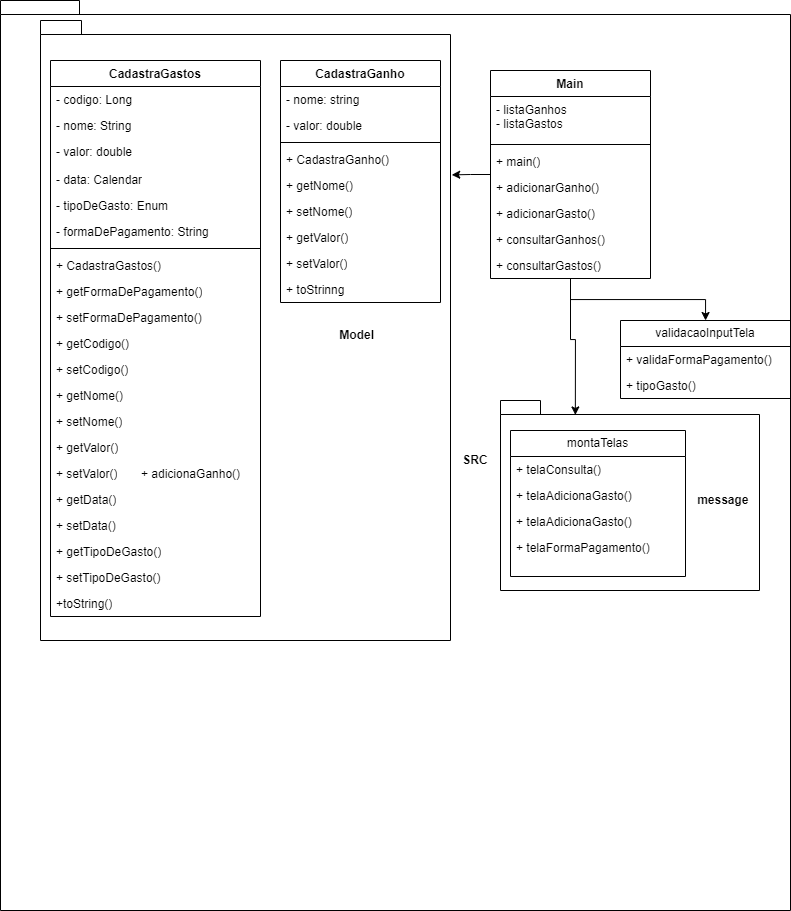

The diagram above was exported from draw.io. Its source (the exported page's mxGraphModel, read from the mxfile embedded in the PNG):
<mxGraphModel dx="1318" dy="560" grid="1" gridSize="10" guides="1" tooltips="1" connect="1" arrows="1" fold="1" page="1" pageScale="1" pageWidth="850" pageHeight="1100" background="none" math="0" shadow="0">
  <root>
    <mxCell id="0" />
    <mxCell id="1" parent="0" />
    <mxCell id="DunsdG1bufm3EdBAIHA4-65" value="&lt;span style=&quot;white-space: pre;&quot;&gt; &lt;/span&gt;&lt;span style=&quot;white-space: pre;&quot;&gt; &lt;/span&gt;&lt;span style=&quot;white-space: pre;&quot;&gt; &lt;/span&gt;&lt;span style=&quot;white-space: pre;&quot;&gt; &lt;/span&gt;&lt;span style=&quot;white-space: pre;&quot;&gt; &lt;/span&gt;&lt;span style=&quot;white-space: pre;&quot;&gt; &lt;/span&gt;SRC" style="shape=folder;fontStyle=1;spacingTop=10;tabWidth=40;tabHeight=14;tabPosition=left;html=1;whiteSpace=wrap;" vertex="1" parent="1">
      <mxGeometry x="10" y="20" width="790" height="910" as="geometry" />
    </mxCell>
    <mxCell id="DunsdG1bufm3EdBAIHA4-63" style="edgeStyle=orthogonalEdgeStyle;rounded=0;orthogonalLoop=1;jettySize=auto;html=1;exitX=0;exitY=0;exitDx=149.5;exitDy=14;exitPerimeter=0;entryX=1;entryY=0;entryDx=0;entryDy=0;" edge="1" parent="1" source="DunsdG1bufm3EdBAIHA4-56" target="DunsdG1bufm3EdBAIHA4-10">
      <mxGeometry relative="1" as="geometry" />
    </mxCell>
    <mxCell id="DunsdG1bufm3EdBAIHA4-56" value="&lt;span style=&quot;white-space: pre;&quot;&gt; &lt;/span&gt;&lt;span style=&quot;white-space: pre;&quot;&gt; &lt;/span&gt;&lt;span style=&quot;white-space: pre;&quot;&gt; &lt;/span&gt;&lt;span style=&quot;white-space: pre;&quot;&gt; &lt;/span&gt;&lt;span style=&quot;white-space: pre;&quot;&gt; &lt;span style=&quot;white-space: pre;&quot;&gt; &lt;/span&gt;&lt;span style=&quot;white-space: pre;&quot;&gt; &lt;/span&gt;&lt;/span&gt;message" style="shape=folder;fontStyle=1;spacingTop=10;tabWidth=40;tabHeight=14;tabPosition=left;html=1;whiteSpace=wrap;" vertex="1" parent="1">
      <mxGeometry x="510" y="420" width="259" height="190" as="geometry" />
    </mxCell>
    <mxCell id="DunsdG1bufm3EdBAIHA4-55" value="&lt;span style=&quot;white-space: pre;&quot;&gt; &lt;/span&gt;&lt;span style=&quot;white-space: pre;&quot;&gt; &lt;/span&gt;&lt;span style=&quot;white-space: pre;&quot;&gt; &lt;/span&gt;&lt;span style=&quot;white-space: pre;&quot;&gt; &lt;/span&gt;&lt;span style=&quot;white-space: pre;&quot;&gt; &lt;/span&gt;&lt;span style=&quot;white-space: pre;&quot;&gt; &lt;/span&gt;&lt;span style=&quot;white-space: pre;&quot;&gt; &lt;/span&gt;&lt;span style=&quot;white-space: pre;&quot;&gt; &lt;/span&gt;&amp;nbsp; &amp;nbsp;Model" style="shape=folder;fontStyle=1;spacingTop=10;tabWidth=40;tabHeight=14;tabPosition=left;html=1;whiteSpace=wrap;" vertex="1" parent="1">
      <mxGeometry x="50" y="40" width="410" height="620" as="geometry" />
    </mxCell>
    <mxCell id="DunsdG1bufm3EdBAIHA4-58" style="edgeStyle=orthogonalEdgeStyle;rounded=0;orthogonalLoop=1;jettySize=auto;html=1;entryX=1.003;entryY=0.249;entryDx=0;entryDy=0;entryPerimeter=0;" edge="1" parent="1" source="DunsdG1bufm3EdBAIHA4-1" target="DunsdG1bufm3EdBAIHA4-55">
      <mxGeometry relative="1" as="geometry" />
    </mxCell>
    <mxCell id="DunsdG1bufm3EdBAIHA4-64" style="edgeStyle=orthogonalEdgeStyle;rounded=0;orthogonalLoop=1;jettySize=auto;html=1;entryX=0.289;entryY=0.076;entryDx=0;entryDy=0;entryPerimeter=0;" edge="1" parent="1" source="DunsdG1bufm3EdBAIHA4-1" target="DunsdG1bufm3EdBAIHA4-56">
      <mxGeometry relative="1" as="geometry" />
    </mxCell>
    <mxCell id="DunsdG1bufm3EdBAIHA4-66" style="edgeStyle=orthogonalEdgeStyle;rounded=0;orthogonalLoop=1;jettySize=auto;html=1;" edge="1" parent="1" source="DunsdG1bufm3EdBAIHA4-1" target="DunsdG1bufm3EdBAIHA4-5">
      <mxGeometry relative="1" as="geometry" />
    </mxCell>
    <mxCell id="DunsdG1bufm3EdBAIHA4-1" value="Main" style="swimlane;fontStyle=1;align=center;verticalAlign=top;childLayout=stackLayout;horizontal=1;startSize=26;horizontalStack=0;resizeParent=1;resizeParentMax=0;resizeLast=0;collapsible=1;marginBottom=0;whiteSpace=wrap;html=1;" vertex="1" parent="1">
      <mxGeometry x="500" y="90" width="160" height="208" as="geometry" />
    </mxCell>
    <mxCell id="DunsdG1bufm3EdBAIHA4-2" value="- listaGanhos&lt;br&gt;- listaGastos" style="text;strokeColor=none;fillColor=none;align=left;verticalAlign=top;spacingLeft=4;spacingRight=4;overflow=hidden;rotatable=0;points=[[0,0.5],[1,0.5]];portConstraint=eastwest;whiteSpace=wrap;html=1;" vertex="1" parent="DunsdG1bufm3EdBAIHA4-1">
      <mxGeometry y="26" width="160" height="44" as="geometry" />
    </mxCell>
    <mxCell id="DunsdG1bufm3EdBAIHA4-3" value="" style="line;strokeWidth=1;fillColor=none;align=left;verticalAlign=middle;spacingTop=-1;spacingLeft=3;spacingRight=3;rotatable=0;labelPosition=right;points=[];portConstraint=eastwest;strokeColor=inherit;" vertex="1" parent="DunsdG1bufm3EdBAIHA4-1">
      <mxGeometry y="70" width="160" height="8" as="geometry" />
    </mxCell>
    <mxCell id="DunsdG1bufm3EdBAIHA4-4" value="+ main()&lt;br&gt;" style="text;strokeColor=none;fillColor=none;align=left;verticalAlign=top;spacingLeft=4;spacingRight=4;overflow=hidden;rotatable=0;points=[[0,0.5],[1,0.5]];portConstraint=eastwest;whiteSpace=wrap;html=1;" vertex="1" parent="DunsdG1bufm3EdBAIHA4-1">
      <mxGeometry y="78" width="160" height="26" as="geometry" />
    </mxCell>
    <mxCell id="DunsdG1bufm3EdBAIHA4-51" value="+ adicionarGanho()" style="text;strokeColor=none;fillColor=none;align=left;verticalAlign=top;spacingLeft=4;spacingRight=4;overflow=hidden;rotatable=0;points=[[0,0.5],[1,0.5]];portConstraint=eastwest;whiteSpace=wrap;html=1;" vertex="1" parent="DunsdG1bufm3EdBAIHA4-1">
      <mxGeometry y="104" width="160" height="26" as="geometry" />
    </mxCell>
    <mxCell id="DunsdG1bufm3EdBAIHA4-50" value="+ adicionarGasto()" style="text;strokeColor=none;fillColor=none;align=left;verticalAlign=top;spacingLeft=4;spacingRight=4;overflow=hidden;rotatable=0;points=[[0,0.5],[1,0.5]];portConstraint=eastwest;whiteSpace=wrap;html=1;" vertex="1" parent="DunsdG1bufm3EdBAIHA4-1">
      <mxGeometry y="130" width="160" height="26" as="geometry" />
    </mxCell>
    <mxCell id="DunsdG1bufm3EdBAIHA4-49" value="+ consultarGanhos()" style="text;strokeColor=none;fillColor=none;align=left;verticalAlign=top;spacingLeft=4;spacingRight=4;overflow=hidden;rotatable=0;points=[[0,0.5],[1,0.5]];portConstraint=eastwest;whiteSpace=wrap;html=1;" vertex="1" parent="DunsdG1bufm3EdBAIHA4-1">
      <mxGeometry y="156" width="160" height="26" as="geometry" />
    </mxCell>
    <mxCell id="DunsdG1bufm3EdBAIHA4-52" value="+ consultarGastos()" style="text;strokeColor=none;fillColor=none;align=left;verticalAlign=top;spacingLeft=4;spacingRight=4;overflow=hidden;rotatable=0;points=[[0,0.5],[1,0.5]];portConstraint=eastwest;whiteSpace=wrap;html=1;" vertex="1" parent="DunsdG1bufm3EdBAIHA4-1">
      <mxGeometry y="182" width="160" height="26" as="geometry" />
    </mxCell>
    <mxCell id="DunsdG1bufm3EdBAIHA4-5" value="validacaoInputTela" style="swimlane;fontStyle=0;childLayout=stackLayout;horizontal=1;startSize=26;fillColor=none;horizontalStack=0;resizeParent=1;resizeParentMax=0;resizeLast=0;collapsible=1;marginBottom=0;whiteSpace=wrap;html=1;" vertex="1" parent="1">
      <mxGeometry x="630" y="340" width="170" height="78" as="geometry" />
    </mxCell>
    <mxCell id="DunsdG1bufm3EdBAIHA4-6" value="+ validaFormaPagamento()" style="text;strokeColor=none;fillColor=none;align=left;verticalAlign=top;spacingLeft=4;spacingRight=4;overflow=hidden;rotatable=0;points=[[0,0.5],[1,0.5]];portConstraint=eastwest;whiteSpace=wrap;html=1;" vertex="1" parent="DunsdG1bufm3EdBAIHA4-5">
      <mxGeometry y="26" width="170" height="26" as="geometry" />
    </mxCell>
    <mxCell id="DunsdG1bufm3EdBAIHA4-7" value="+ tipoGasto()" style="text;strokeColor=none;fillColor=none;align=left;verticalAlign=top;spacingLeft=4;spacingRight=4;overflow=hidden;rotatable=0;points=[[0,0.5],[1,0.5]];portConstraint=eastwest;whiteSpace=wrap;html=1;" vertex="1" parent="DunsdG1bufm3EdBAIHA4-5">
      <mxGeometry y="52" width="170" height="26" as="geometry" />
    </mxCell>
    <mxCell id="DunsdG1bufm3EdBAIHA4-10" value="montaTelas" style="swimlane;fontStyle=0;childLayout=stackLayout;horizontal=1;startSize=26;fillColor=none;horizontalStack=0;resizeParent=1;resizeParentMax=0;resizeLast=0;collapsible=1;marginBottom=0;whiteSpace=wrap;html=1;" vertex="1" parent="1">
      <mxGeometry x="520" y="450" width="175" height="146" as="geometry" />
    </mxCell>
    <mxCell id="DunsdG1bufm3EdBAIHA4-11" value="+ telaConsulta()" style="text;strokeColor=none;fillColor=none;align=left;verticalAlign=top;spacingLeft=4;spacingRight=4;overflow=hidden;rotatable=0;points=[[0,0.5],[1,0.5]];portConstraint=eastwest;whiteSpace=wrap;html=1;" vertex="1" parent="DunsdG1bufm3EdBAIHA4-10">
      <mxGeometry y="26" width="175" height="26" as="geometry" />
    </mxCell>
    <mxCell id="DunsdG1bufm3EdBAIHA4-12" value="+ telaAdicionaGasto()" style="text;strokeColor=none;fillColor=none;align=left;verticalAlign=top;spacingLeft=4;spacingRight=4;overflow=hidden;rotatable=0;points=[[0,0.5],[1,0.5]];portConstraint=eastwest;whiteSpace=wrap;html=1;" vertex="1" parent="DunsdG1bufm3EdBAIHA4-10">
      <mxGeometry y="52" width="175" height="26" as="geometry" />
    </mxCell>
    <mxCell id="DunsdG1bufm3EdBAIHA4-62" value="+ telaAdicionaGasto()" style="text;strokeColor=none;fillColor=none;align=left;verticalAlign=top;spacingLeft=4;spacingRight=4;overflow=hidden;rotatable=0;points=[[0,0.5],[1,0.5]];portConstraint=eastwest;whiteSpace=wrap;html=1;" vertex="1" parent="DunsdG1bufm3EdBAIHA4-10">
      <mxGeometry y="78" width="175" height="26" as="geometry" />
    </mxCell>
    <mxCell id="DunsdG1bufm3EdBAIHA4-13" value="+ telaFormaPagamento()" style="text;strokeColor=none;fillColor=none;align=left;verticalAlign=top;spacingLeft=4;spacingRight=4;overflow=hidden;rotatable=0;points=[[0,0.5],[1,0.5]];portConstraint=eastwest;whiteSpace=wrap;html=1;" vertex="1" parent="DunsdG1bufm3EdBAIHA4-10">
      <mxGeometry y="104" width="175" height="42" as="geometry" />
    </mxCell>
    <mxCell id="DunsdG1bufm3EdBAIHA4-15" value="+ adicionaGanho()" style="text;strokeColor=none;fillColor=none;align=left;verticalAlign=top;spacingLeft=4;spacingRight=4;overflow=hidden;rotatable=0;points=[[0,0.5],[1,0.5]];portConstraint=eastwest;whiteSpace=wrap;html=1;" vertex="1" parent="1">
      <mxGeometry x="145" y="480" width="175" height="22" as="geometry" />
    </mxCell>
    <mxCell id="DunsdG1bufm3EdBAIHA4-16" value="CadastraGanho" style="swimlane;fontStyle=1;align=center;verticalAlign=top;childLayout=stackLayout;horizontal=1;startSize=26;horizontalStack=0;resizeParent=1;resizeParentMax=0;resizeLast=0;collapsible=1;marginBottom=0;whiteSpace=wrap;html=1;" vertex="1" parent="1">
      <mxGeometry x="290" y="80" width="160" height="242" as="geometry" />
    </mxCell>
    <mxCell id="DunsdG1bufm3EdBAIHA4-17" value="- nome: string" style="text;strokeColor=none;fillColor=none;align=left;verticalAlign=top;spacingLeft=4;spacingRight=4;overflow=hidden;rotatable=0;points=[[0,0.5],[1,0.5]];portConstraint=eastwest;whiteSpace=wrap;html=1;" vertex="1" parent="DunsdG1bufm3EdBAIHA4-16">
      <mxGeometry y="26" width="160" height="26" as="geometry" />
    </mxCell>
    <mxCell id="DunsdG1bufm3EdBAIHA4-20" value="- valor: double" style="text;strokeColor=none;fillColor=none;align=left;verticalAlign=top;spacingLeft=4;spacingRight=4;overflow=hidden;rotatable=0;points=[[0,0.5],[1,0.5]];portConstraint=eastwest;whiteSpace=wrap;html=1;" vertex="1" parent="DunsdG1bufm3EdBAIHA4-16">
      <mxGeometry y="52" width="160" height="26" as="geometry" />
    </mxCell>
    <mxCell id="DunsdG1bufm3EdBAIHA4-18" value="" style="line;strokeWidth=1;fillColor=none;align=left;verticalAlign=middle;spacingTop=-1;spacingLeft=3;spacingRight=3;rotatable=0;labelPosition=right;points=[];portConstraint=eastwest;strokeColor=inherit;" vertex="1" parent="DunsdG1bufm3EdBAIHA4-16">
      <mxGeometry y="78" width="160" height="8" as="geometry" />
    </mxCell>
    <mxCell id="DunsdG1bufm3EdBAIHA4-19" value="+ CadastraGanho()" style="text;strokeColor=none;fillColor=none;align=left;verticalAlign=top;spacingLeft=4;spacingRight=4;overflow=hidden;rotatable=0;points=[[0,0.5],[1,0.5]];portConstraint=eastwest;whiteSpace=wrap;html=1;" vertex="1" parent="DunsdG1bufm3EdBAIHA4-16">
      <mxGeometry y="86" width="160" height="26" as="geometry" />
    </mxCell>
    <mxCell id="DunsdG1bufm3EdBAIHA4-21" value="+ getNome()" style="text;strokeColor=none;fillColor=none;align=left;verticalAlign=top;spacingLeft=4;spacingRight=4;overflow=hidden;rotatable=0;points=[[0,0.5],[1,0.5]];portConstraint=eastwest;whiteSpace=wrap;html=1;" vertex="1" parent="DunsdG1bufm3EdBAIHA4-16">
      <mxGeometry y="112" width="160" height="26" as="geometry" />
    </mxCell>
    <mxCell id="DunsdG1bufm3EdBAIHA4-25" value="+ setNome()" style="text;strokeColor=none;fillColor=none;align=left;verticalAlign=top;spacingLeft=4;spacingRight=4;overflow=hidden;rotatable=0;points=[[0,0.5],[1,0.5]];portConstraint=eastwest;whiteSpace=wrap;html=1;" vertex="1" parent="DunsdG1bufm3EdBAIHA4-16">
      <mxGeometry y="138" width="160" height="26" as="geometry" />
    </mxCell>
    <mxCell id="DunsdG1bufm3EdBAIHA4-26" value="+ getValor()" style="text;strokeColor=none;fillColor=none;align=left;verticalAlign=top;spacingLeft=4;spacingRight=4;overflow=hidden;rotatable=0;points=[[0,0.5],[1,0.5]];portConstraint=eastwest;whiteSpace=wrap;html=1;" vertex="1" parent="DunsdG1bufm3EdBAIHA4-16">
      <mxGeometry y="164" width="160" height="26" as="geometry" />
    </mxCell>
    <mxCell id="DunsdG1bufm3EdBAIHA4-24" value="+ setValor()" style="text;strokeColor=none;fillColor=none;align=left;verticalAlign=top;spacingLeft=4;spacingRight=4;overflow=hidden;rotatable=0;points=[[0,0.5],[1,0.5]];portConstraint=eastwest;whiteSpace=wrap;html=1;" vertex="1" parent="DunsdG1bufm3EdBAIHA4-16">
      <mxGeometry y="190" width="160" height="26" as="geometry" />
    </mxCell>
    <mxCell id="DunsdG1bufm3EdBAIHA4-23" value="+ toStrinng" style="text;strokeColor=none;fillColor=none;align=left;verticalAlign=top;spacingLeft=4;spacingRight=4;overflow=hidden;rotatable=0;points=[[0,0.5],[1,0.5]];portConstraint=eastwest;whiteSpace=wrap;html=1;" vertex="1" parent="DunsdG1bufm3EdBAIHA4-16">
      <mxGeometry y="216" width="160" height="26" as="geometry" />
    </mxCell>
    <mxCell id="DunsdG1bufm3EdBAIHA4-27" value="CadastraGastos" style="swimlane;fontStyle=1;align=center;verticalAlign=top;childLayout=stackLayout;horizontal=1;startSize=26;horizontalStack=0;resizeParent=1;resizeParentMax=0;resizeLast=0;collapsible=1;marginBottom=0;whiteSpace=wrap;html=1;" vertex="1" parent="1">
      <mxGeometry x="60" y="80" width="210" height="556" as="geometry" />
    </mxCell>
    <mxCell id="DunsdG1bufm3EdBAIHA4-28" value="- codigo: Long" style="text;strokeColor=none;fillColor=none;align=left;verticalAlign=top;spacingLeft=4;spacingRight=4;overflow=hidden;rotatable=0;points=[[0,0.5],[1,0.5]];portConstraint=eastwest;whiteSpace=wrap;html=1;" vertex="1" parent="DunsdG1bufm3EdBAIHA4-27">
      <mxGeometry y="26" width="210" height="26" as="geometry" />
    </mxCell>
    <mxCell id="DunsdG1bufm3EdBAIHA4-29" value="- nome: String" style="text;strokeColor=none;fillColor=none;align=left;verticalAlign=top;spacingLeft=4;spacingRight=4;overflow=hidden;rotatable=0;points=[[0,0.5],[1,0.5]];portConstraint=eastwest;whiteSpace=wrap;html=1;" vertex="1" parent="DunsdG1bufm3EdBAIHA4-27">
      <mxGeometry y="52" width="210" height="26" as="geometry" />
    </mxCell>
    <mxCell id="DunsdG1bufm3EdBAIHA4-39" value="- valor: double" style="text;strokeColor=none;fillColor=none;align=left;verticalAlign=top;spacingLeft=4;spacingRight=4;overflow=hidden;rotatable=0;points=[[0,0.5],[1,0.5]];portConstraint=eastwest;whiteSpace=wrap;html=1;" vertex="1" parent="DunsdG1bufm3EdBAIHA4-27">
      <mxGeometry y="78" width="210" height="28" as="geometry" />
    </mxCell>
    <mxCell id="DunsdG1bufm3EdBAIHA4-40" value="- data: Calendar" style="text;strokeColor=none;fillColor=none;align=left;verticalAlign=top;spacingLeft=4;spacingRight=4;overflow=hidden;rotatable=0;points=[[0,0.5],[1,0.5]];portConstraint=eastwest;whiteSpace=wrap;html=1;" vertex="1" parent="DunsdG1bufm3EdBAIHA4-27">
      <mxGeometry y="106" width="210" height="26" as="geometry" />
    </mxCell>
    <mxCell id="DunsdG1bufm3EdBAIHA4-38" value="- tipoDeGasto: Enum" style="text;strokeColor=none;fillColor=none;align=left;verticalAlign=top;spacingLeft=4;spacingRight=4;overflow=hidden;rotatable=0;points=[[0,0.5],[1,0.5]];portConstraint=eastwest;whiteSpace=wrap;html=1;" vertex="1" parent="DunsdG1bufm3EdBAIHA4-27">
      <mxGeometry y="132" width="210" height="26" as="geometry" />
    </mxCell>
    <mxCell id="DunsdG1bufm3EdBAIHA4-37" value="- formaDePagamento: String" style="text;strokeColor=none;fillColor=none;align=left;verticalAlign=top;spacingLeft=4;spacingRight=4;overflow=hidden;rotatable=0;points=[[0,0.5],[1,0.5]];portConstraint=eastwest;whiteSpace=wrap;html=1;" vertex="1" parent="DunsdG1bufm3EdBAIHA4-27">
      <mxGeometry y="158" width="210" height="26" as="geometry" />
    </mxCell>
    <mxCell id="DunsdG1bufm3EdBAIHA4-30" value="" style="line;strokeWidth=1;fillColor=none;align=left;verticalAlign=middle;spacingTop=-1;spacingLeft=3;spacingRight=3;rotatable=0;labelPosition=right;points=[];portConstraint=eastwest;strokeColor=inherit;" vertex="1" parent="DunsdG1bufm3EdBAIHA4-27">
      <mxGeometry y="184" width="210" height="8" as="geometry" />
    </mxCell>
    <mxCell id="DunsdG1bufm3EdBAIHA4-31" value="+ CadastraGastos()" style="text;strokeColor=none;fillColor=none;align=left;verticalAlign=top;spacingLeft=4;spacingRight=4;overflow=hidden;rotatable=0;points=[[0,0.5],[1,0.5]];portConstraint=eastwest;whiteSpace=wrap;html=1;" vertex="1" parent="DunsdG1bufm3EdBAIHA4-27">
      <mxGeometry y="192" width="210" height="26" as="geometry" />
    </mxCell>
    <mxCell id="DunsdG1bufm3EdBAIHA4-32" value="+ getFormaDePagamento()" style="text;strokeColor=none;fillColor=none;align=left;verticalAlign=top;spacingLeft=4;spacingRight=4;overflow=hidden;rotatable=0;points=[[0,0.5],[1,0.5]];portConstraint=eastwest;whiteSpace=wrap;html=1;" vertex="1" parent="DunsdG1bufm3EdBAIHA4-27">
      <mxGeometry y="218" width="210" height="26" as="geometry" />
    </mxCell>
    <mxCell id="DunsdG1bufm3EdBAIHA4-33" value="+ setFormaDePagamento()" style="text;strokeColor=none;fillColor=none;align=left;verticalAlign=top;spacingLeft=4;spacingRight=4;overflow=hidden;rotatable=0;points=[[0,0.5],[1,0.5]];portConstraint=eastwest;whiteSpace=wrap;html=1;" vertex="1" parent="DunsdG1bufm3EdBAIHA4-27">
      <mxGeometry y="244" width="210" height="26" as="geometry" />
    </mxCell>
    <mxCell id="DunsdG1bufm3EdBAIHA4-34" value="+ getCodigo()" style="text;strokeColor=none;fillColor=none;align=left;verticalAlign=top;spacingLeft=4;spacingRight=4;overflow=hidden;rotatable=0;points=[[0,0.5],[1,0.5]];portConstraint=eastwest;whiteSpace=wrap;html=1;" vertex="1" parent="DunsdG1bufm3EdBAIHA4-27">
      <mxGeometry y="270" width="210" height="26" as="geometry" />
    </mxCell>
    <mxCell id="DunsdG1bufm3EdBAIHA4-35" value="+ setCodigo()" style="text;strokeColor=none;fillColor=none;align=left;verticalAlign=top;spacingLeft=4;spacingRight=4;overflow=hidden;rotatable=0;points=[[0,0.5],[1,0.5]];portConstraint=eastwest;whiteSpace=wrap;html=1;" vertex="1" parent="DunsdG1bufm3EdBAIHA4-27">
      <mxGeometry y="296" width="210" height="26" as="geometry" />
    </mxCell>
    <mxCell id="DunsdG1bufm3EdBAIHA4-41" value="+ getNome()" style="text;strokeColor=none;fillColor=none;align=left;verticalAlign=top;spacingLeft=4;spacingRight=4;overflow=hidden;rotatable=0;points=[[0,0.5],[1,0.5]];portConstraint=eastwest;whiteSpace=wrap;html=1;" vertex="1" parent="DunsdG1bufm3EdBAIHA4-27">
      <mxGeometry y="322" width="210" height="26" as="geometry" />
    </mxCell>
    <mxCell id="DunsdG1bufm3EdBAIHA4-42" value="+ setNome()" style="text;strokeColor=none;fillColor=none;align=left;verticalAlign=top;spacingLeft=4;spacingRight=4;overflow=hidden;rotatable=0;points=[[0,0.5],[1,0.5]];portConstraint=eastwest;whiteSpace=wrap;html=1;" vertex="1" parent="DunsdG1bufm3EdBAIHA4-27">
      <mxGeometry y="348" width="210" height="26" as="geometry" />
    </mxCell>
    <mxCell id="DunsdG1bufm3EdBAIHA4-44" value="+ getValor()" style="text;strokeColor=none;fillColor=none;align=left;verticalAlign=top;spacingLeft=4;spacingRight=4;overflow=hidden;rotatable=0;points=[[0,0.5],[1,0.5]];portConstraint=eastwest;whiteSpace=wrap;html=1;" vertex="1" parent="DunsdG1bufm3EdBAIHA4-27">
      <mxGeometry y="374" width="210" height="26" as="geometry" />
    </mxCell>
    <mxCell id="DunsdG1bufm3EdBAIHA4-46" value="+ setValor()" style="text;strokeColor=none;fillColor=none;align=left;verticalAlign=top;spacingLeft=4;spacingRight=4;overflow=hidden;rotatable=0;points=[[0,0.5],[1,0.5]];portConstraint=eastwest;whiteSpace=wrap;html=1;" vertex="1" parent="DunsdG1bufm3EdBAIHA4-27">
      <mxGeometry y="400" width="210" height="26" as="geometry" />
    </mxCell>
    <mxCell id="DunsdG1bufm3EdBAIHA4-47" value="+ getData()" style="text;strokeColor=none;fillColor=none;align=left;verticalAlign=top;spacingLeft=4;spacingRight=4;overflow=hidden;rotatable=0;points=[[0,0.5],[1,0.5]];portConstraint=eastwest;whiteSpace=wrap;html=1;" vertex="1" parent="DunsdG1bufm3EdBAIHA4-27">
      <mxGeometry y="426" width="210" height="26" as="geometry" />
    </mxCell>
    <mxCell id="DunsdG1bufm3EdBAIHA4-45" value="+ setData()" style="text;strokeColor=none;fillColor=none;align=left;verticalAlign=top;spacingLeft=4;spacingRight=4;overflow=hidden;rotatable=0;points=[[0,0.5],[1,0.5]];portConstraint=eastwest;whiteSpace=wrap;html=1;" vertex="1" parent="DunsdG1bufm3EdBAIHA4-27">
      <mxGeometry y="452" width="210" height="26" as="geometry" />
    </mxCell>
    <mxCell id="DunsdG1bufm3EdBAIHA4-43" value="+ getTipoDeGasto()" style="text;strokeColor=none;fillColor=none;align=left;verticalAlign=top;spacingLeft=4;spacingRight=4;overflow=hidden;rotatable=0;points=[[0,0.5],[1,0.5]];portConstraint=eastwest;whiteSpace=wrap;html=1;" vertex="1" parent="DunsdG1bufm3EdBAIHA4-27">
      <mxGeometry y="478" width="210" height="26" as="geometry" />
    </mxCell>
    <mxCell id="DunsdG1bufm3EdBAIHA4-36" value="+ setTipoDeGasto()" style="text;strokeColor=none;fillColor=none;align=left;verticalAlign=top;spacingLeft=4;spacingRight=4;overflow=hidden;rotatable=0;points=[[0,0.5],[1,0.5]];portConstraint=eastwest;whiteSpace=wrap;html=1;" vertex="1" parent="DunsdG1bufm3EdBAIHA4-27">
      <mxGeometry y="504" width="210" height="26" as="geometry" />
    </mxCell>
    <mxCell id="DunsdG1bufm3EdBAIHA4-48" value="+toString()" style="text;strokeColor=none;fillColor=none;align=left;verticalAlign=top;spacingLeft=4;spacingRight=4;overflow=hidden;rotatable=0;points=[[0,0.5],[1,0.5]];portConstraint=eastwest;whiteSpace=wrap;html=1;" vertex="1" parent="DunsdG1bufm3EdBAIHA4-27">
      <mxGeometry y="530" width="210" height="26" as="geometry" />
    </mxCell>
  </root>
</mxGraphModel>